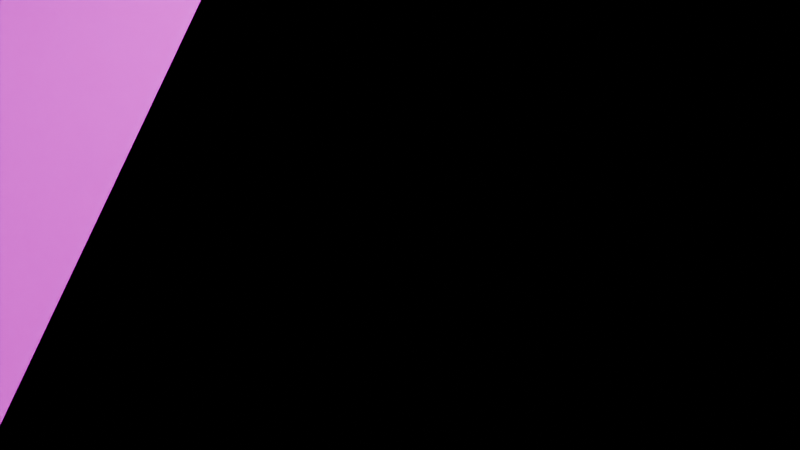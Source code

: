 # Source: Robot_house.blend  (saved by Blender 4.5.91; exported with 4.5.12 LTS)
import bpy
from mathutils import Matrix  # noqa: F401  (used for matrix-valued properties, if any)

bpy.ops.wm.read_factory_settings(use_empty=True)
scene = bpy.context.scene
scene.name = 'Scene'

# ---- collections
col_house = bpy.data.collections.new('House'); scene.collection.children.link(col_house)
col_props = bpy.data.collections.new('Props'); scene.collection.children.link(col_props)

# ---- images (referenced by path relative to the original .blend; pixels are not part of the script)
import os
ASSET_DIR = os.environ.get("B2B_ASSET_DIR", "")  # directory of the original .blend (textures are referenced by path, not embedded)
HERE = os.path.dirname(os.path.abspath(__file__))  # packed textures are extracted next to this script under _unpacked/

def load_image(name, relpath, width, height, colorspace="sRGB"):
    """Load a texture the original file referenced (path relative to the .blend, or extracted next to this script)."""
    p = next((c for c in (os.path.join(HERE, relpath), os.path.join(ASSET_DIR, relpath)) if relpath and os.path.exists(c)), "")
    if p:
        img = bpy.data.images.load(p, check_existing=True)
        img.name = name
    else:  # same state as the original file: an image datablock whose file is absent (Cycles renders it pink)
        img = bpy.data.images.new(name, width, height)
        img.source = "FILE"
        img.filepath = "//" + (relpath or name)
    img.colorspace_settings.name = colorspace
    return img
img_villehaute1_basecolor_png = load_image('VilleHaute1_basecolor.png', 'textures/VilleHaute1_basecolor.png', 1024, 1024, 'sRGB')

# ---- materials (node trees are filled in below, after node groups)
mat_material = bpy.data.materials.new('Material')
mat_material.alpha_threshold = 0.0
mat_material.roughness = 0.5
mat_material.line_color = (0.0, 0.0, 0.0, 1.0)

# ---- material node trees
mat_material.use_nodes = True; mat_material.node_tree.nodes.clear()
_N = mat_material.node_tree.nodes; _L = mat_material.node_tree.links
n0 = _N.new('ShaderNodeOutputMaterial'); n0.name = 'Material Output'; n0.location = (200, 100)
n1 = _N.new('ShaderNodeBsdfPrincipled'); n1.name = 'Principled BSDF'; n1.location = (-200, 100)
n1.inputs[3].default_value = 1.45
n2 = _N.new('ShaderNodeTexImage'); n2.name = 'Image Texture'; n2.location = (-716, 167)
n2.image = img_villehaute1_basecolor_png
_L.new(n1.outputs[0], n0.inputs[0])
_L.new(n2.outputs[0], n1.inputs[0])
n0.is_active_output = True

# ---- world
world_world = bpy.data.worlds.new('World'); scene.world = world_world
world_world.use_nodes = True; world_world.node_tree.nodes.clear()
_N = world_world.node_tree.nodes; _L = world_world.node_tree.links
n0 = _N.new('ShaderNodeOutputWorld'); n0.name = 'World Output'; n0.location = (200, 100)
n1 = _N.new('ShaderNodeBackground'); n1.name = 'Background'; n1.location = (-200, 100)
n1.inputs[0].default_value = (0.05088, 0.05088, 0.05088, 1.0)
_L.new(n1.outputs[0], n0.inputs[0])
n0.is_active_output = True
world_world.color = (0.05088, 0.05088, 0.05088)
world_world.sun_shadow_jitter_overblur = 0.0

# ---- cameras
cam_camera = bpy.data.cameras.new('Camera')
cam_camera.clip_end = 100.0
cam_camera.ortho_scale = 7.314

# ---- lights
light_light = bpy.data.lights.new('Light', 'POINT')
light_light.energy = 1000.0
light_light.shadow_soft_size = 0.1

# ---- meshes
me_cube = bpy.data.meshes.new('Cube')
me_cube.from_pydata([(7.275, 9.7, 1.5), (7.275, 9.7, -1.5), (7.275, -9.7, 1.5), (7.275, -9.7, -1.5), (-7.275, 9.7, 1.5), (-7.275, 9.7, -1.5), (-7.275, -9.7, 1.5), (-7.275, -9.7, -1.5), (-7.5, 10.0, -1.5), (-7.5, -10.0, -1.5), (7.5, 10.0, -1.5), (7.5, -10.0, 1.5), (-7.5, -10.0, 1.5), (7.5, 10.0, 1.5), (7.5, -10.0, -1.5), (-7.5, 10.0, 1.5)], [], [(14, 11, 12, 9), (9, 12, 15, 8), (10, 13, 11, 14), (8, 15, 13, 10), (5, 7, 9, 8), (1, 5, 8, 10), (2, 6, 12, 11), (0, 2, 11, 13), (7, 3, 14, 9), (6, 4, 15, 12), (4, 0, 13, 15), (3, 1, 10, 14), (6, 2, 3, 7), (2, 0, 1, 3), (0, 4, 5, 1), (4, 6, 7, 5)])
_uv = me_cube.uv_layers.new(name='UVMap')
_uv.uv.foreach_set('vector', [0.375, 0.75, 0.625, 0.75, 0.625, 1.0, 0.375, 1.0, 0.375, 0.0, 0.625, 0.0, 0.625, 0.25, 0.375, 0.25, 0.375, 0.5, 0.625, 0.5, 0.625, 0.75, 0.375, 0.75, 0.375, 0.25, 0.625, 0.25, 0.625, 0.5, 0.375, 0.5, 0.1287, 0.5038, 0.1287, 0.7462, 0.125, 0.75, 0.125, 0.5, 0.3713, 0.5038, 0.1287, 0.5038, 0.125, 0.5, 0.375, 0.5, 0.6287, 0.7462, 0.8713, 0.7463, 0.875, 0.75, 0.625, 0.75, 0.6288, 0.5038, 0.6287, 0.7462, 0.625, 0.75, 0.625, 0.5, 0.1287, 0.7462, 0.3713, 0.7463, 0.375, 0.75, 0.125, 0.75, 0.8713, 0.7463, 0.8713, 0.5038, 0.875, 0.5, 0.875, 0.75, 0.8713, 0.5038, 0.6288, 0.5038, 0.625, 0.5, 0.875, 0.5, 0.3713, 0.7463, 0.3713, 0.5038, 0.375, 0.5, 0.375, 0.75, 0.8713, 0.7463, 0.6287, 0.7462, 0.3713, 0.7463, 0.1287, 0.7462, 0.6287, 0.7462, 0.6288, 0.5038, 0.3713, 0.5038, 0.3713, 0.7463, 0.6288, 0.5038, 0.8713, 0.5038, 0.1287, 0.5038, 0.3713, 0.5038, 0.8713, 0.5038, 0.8713, 0.7463, 0.1287, 0.7462, 0.1287, 0.5038])
me_cube.materials.append(mat_material)
me_cube.use_mirror_vertex_groups = False
me_cube.update()
me_cube_001 = bpy.data.meshes.new('Cube.001')
me_cube_001.from_pydata([(-2.351, -1.0, -1.0), (-2.351, -1.0, 1.0), (-2.351, 1.0, -1.0), (-2.351, 1.0, 1.0), (1.0, -1.0, -1.0), (1.0, -1.0, 1.0), (1.0, 1.0, -1.0), (1.0, 1.0, 1.0)], [], [(0, 1, 3, 2), (2, 3, 7, 6), (6, 7, 5, 4), (4, 5, 1, 0), (2, 6, 4, 0), (7, 3, 1, 5)])
_uv = me_cube_001.uv_layers.new(name='UVMap')
_uv.uv.foreach_set('vector', [0.375, 0.0, 0.625, 0.0, 0.625, 0.25, 0.375, 0.25, 0.375, 0.25, 0.625, 0.25, 0.625, 0.5, 0.375, 0.5, 0.375, 0.5, 0.625, 0.5, 0.625, 0.75, 0.375, 0.75, 0.375, 0.75, 0.625, 0.75, 0.625, 1.0, 0.375, 1.0, 0.125, 0.5, 0.375, 0.5, 0.375, 0.75, 0.125, 0.75, 0.625, 0.5, 0.875, 0.5, 0.875, 0.75, 0.625, 0.75])
me_cube_001.update()
me_cube_002 = bpy.data.meshes.new('Cube.002')
me_cube_002.from_pydata([(-2.351, -1.0, -1.0), (-2.351, -1.0, 1.0), (-2.351, 1.0, -1.0), (-2.351, 1.0, 1.0), (0.8501, -1.0, -1.0), (0.8501, -1.0, 1.0), (0.8501, 1.0, -1.0), (0.8501, 1.0, 1.0)], [], [(0, 1, 3, 2), (2, 3, 7, 6), (6, 7, 5, 4), (4, 5, 1, 0), (2, 6, 4, 0), (7, 3, 1, 5)])
_uv = me_cube_002.uv_layers.new(name='UVMap')
_uv.uv.foreach_set('vector', [0.375, 0.0, 0.625, 0.0, 0.625, 0.25, 0.375, 0.25, 0.375, 0.25, 0.625, 0.25, 0.625, 0.5, 0.375, 0.5, 0.375, 0.5, 0.625, 0.5, 0.625, 0.75, 0.375, 0.75, 0.375, 0.75, 0.625, 0.75, 0.625, 1.0, 0.375, 1.0, 0.125, 0.5, 0.375, 0.5, 0.375, 0.75, 0.125, 0.75, 0.625, 0.5, 0.875, 0.5, 0.875, 0.75, 0.625, 0.75])
me_cube_002.update()
me_cube_003 = bpy.data.meshes.new('Cube.003')
me_cube_003.from_pydata([(-2.351, -1.0, -1.0), (-2.351, -1.0, 1.0), (-2.351, 1.0, -1.0), (-2.351, 1.0, 1.0), (0.6987, -1.0, -1.0), (0.6987, -1.0, 1.0), (0.6987, 1.0, -1.0), (0.6987, 1.0, 1.0)], [], [(0, 1, 3, 2), (2, 3, 7, 6), (6, 7, 5, 4), (4, 5, 1, 0), (2, 6, 4, 0), (7, 3, 1, 5)])
_uv = me_cube_003.uv_layers.new(name='UVMap')
_uv.uv.foreach_set('vector', [0.375, 0.0, 0.625, 0.0, 0.625, 0.25, 0.375, 0.25, 0.375, 0.25, 0.625, 0.25, 0.625, 0.5, 0.375, 0.5, 0.375, 0.5, 0.625, 0.5, 0.625, 0.75, 0.375, 0.75, 0.375, 0.75, 0.625, 0.75, 0.625, 1.0, 0.375, 1.0, 0.125, 0.5, 0.375, 0.5, 0.375, 0.75, 0.125, 0.75, 0.625, 0.5, 0.875, 0.5, 0.875, 0.75, 0.625, 0.75])
me_cube_003.update()
me_cube_004 = bpy.data.meshes.new('Cube.004')
me_cube_004.from_pydata([(-2.351, -1.0, -1.0), (-2.351, -1.0, 1.0), (-2.351, 1.0, -1.0), (-2.351, 1.0, 1.0), (0.5487, -1.0, -1.0), (0.5487, -1.0, 1.0), (0.5487, 1.0, -1.0), (0.5487, 1.0, 1.0)], [], [(0, 1, 3, 2), (2, 3, 7, 6), (6, 7, 5, 4), (4, 5, 1, 0), (2, 6, 4, 0), (7, 3, 1, 5)])
_uv = me_cube_004.uv_layers.new(name='UVMap')
_uv.uv.foreach_set('vector', [0.375, 0.0, 0.625, 0.0, 0.625, 0.25, 0.375, 0.25, 0.375, 0.25, 0.625, 0.25, 0.625, 0.5, 0.375, 0.5, 0.375, 0.5, 0.625, 0.5, 0.625, 0.75, 0.375, 0.75, 0.375, 0.75, 0.625, 0.75, 0.625, 1.0, 0.375, 1.0, 0.125, 0.5, 0.375, 0.5, 0.375, 0.75, 0.125, 0.75, 0.625, 0.5, 0.875, 0.5, 0.875, 0.75, 0.625, 0.75])
me_cube_004.update()
me_cube_005 = bpy.data.meshes.new('Cube.005')
me_cube_005.from_pydata([(-2.351, -1.0, -1.0), (-2.351, -1.0, 1.0), (-2.351, 1.0, -1.0), (-2.351, 1.0, 1.0), (0.3987, -1.0, -1.0), (0.3987, -1.0, 1.0), (0.3987, 1.0, -1.0), (0.3987, 1.0, 1.0)], [], [(0, 1, 3, 2), (2, 3, 7, 6), (6, 7, 5, 4), (4, 5, 1, 0), (2, 6, 4, 0), (7, 3, 1, 5)])
_uv = me_cube_005.uv_layers.new(name='UVMap')
_uv.uv.foreach_set('vector', [0.375, 0.0, 0.625, 0.0, 0.625, 0.25, 0.375, 0.25, 0.375, 0.25, 0.625, 0.25, 0.625, 0.5, 0.375, 0.5, 0.375, 0.5, 0.625, 0.5, 0.625, 0.75, 0.375, 0.75, 0.375, 0.75, 0.625, 0.75, 0.625, 1.0, 0.375, 1.0, 0.125, 0.5, 0.375, 0.5, 0.375, 0.75, 0.125, 0.75, 0.625, 0.5, 0.875, 0.5, 0.875, 0.75, 0.625, 0.75])
me_cube_005.update()
me_cube_006 = bpy.data.meshes.new('Cube.006')
me_cube_006.from_pydata([(-2.351, -1.0, -1.0), (-2.351, -1.0, 1.0), (-2.351, 1.0, -1.0), (-2.351, 1.0, 1.0), (0.2487, -1.0, -1.0), (0.2487, -1.0, 1.0), (0.2487, 1.0, -1.0), (0.2487, 1.0, 1.0)], [], [(0, 1, 3, 2), (2, 3, 7, 6), (6, 7, 5, 4), (4, 5, 1, 0), (2, 6, 4, 0), (7, 3, 1, 5)])
_uv = me_cube_006.uv_layers.new(name='UVMap')
_uv.uv.foreach_set('vector', [0.375, 0.0, 0.625, 0.0, 0.625, 0.25, 0.375, 0.25, 0.375, 0.25, 0.625, 0.25, 0.625, 0.5, 0.375, 0.5, 0.375, 0.5, 0.625, 0.5, 0.625, 0.75, 0.375, 0.75, 0.375, 0.75, 0.625, 0.75, 0.625, 1.0, 0.375, 1.0, 0.125, 0.5, 0.375, 0.5, 0.375, 0.75, 0.125, 0.75, 0.625, 0.5, 0.875, 0.5, 0.875, 0.75, 0.625, 0.75])
me_cube_006.update()
me_cube_007 = bpy.data.meshes.new('Cube.007')
me_cube_007.from_pydata([(-2.351, -1.0, -1.0), (-2.351, -1.0, 1.0), (-2.351, 1.0, -1.0), (-2.351, 1.0, 1.0), (0.09868, -1.0, -1.0), (0.09868, -1.0, 1.0), (0.09868, 1.0, -1.0), (0.09868, 1.0, 1.0)], [], [(0, 1, 3, 2), (2, 3, 7, 6), (6, 7, 5, 4), (4, 5, 1, 0), (2, 6, 4, 0), (7, 3, 1, 5)])
_uv = me_cube_007.uv_layers.new(name='UVMap')
_uv.uv.foreach_set('vector', [0.375, 0.0, 0.625, 0.0, 0.625, 0.25, 0.375, 0.25, 0.375, 0.25, 0.625, 0.25, 0.625, 0.5, 0.375, 0.5, 0.375, 0.5, 0.625, 0.5, 0.625, 0.75, 0.375, 0.75, 0.375, 0.75, 0.625, 0.75, 0.625, 1.0, 0.375, 1.0, 0.125, 0.5, 0.375, 0.5, 0.375, 0.75, 0.125, 0.75, 0.625, 0.5, 0.875, 0.5, 0.875, 0.75, 0.625, 0.75])
me_cube_007.update()
me_cube_008 = bpy.data.meshes.new('Cube.008')
me_cube_008.from_pydata([(-2.351, -1.0, -1.0), (-2.351, -1.0, 1.0), (-2.351, 1.0, -1.0), (-2.351, 1.0, 1.0), (-0.05133, -1.0, -1.0), (-0.05133, -1.0, 1.0), (-0.05133, 1.0, -1.0), (-0.05133, 1.0, 1.0)], [], [(0, 1, 3, 2), (2, 3, 7, 6), (6, 7, 5, 4), (4, 5, 1, 0), (2, 6, 4, 0), (7, 3, 1, 5)])
_uv = me_cube_008.uv_layers.new(name='UVMap')
_uv.uv.foreach_set('vector', [0.375, 0.0, 0.625, 0.0, 0.625, 0.25, 0.375, 0.25, 0.375, 0.25, 0.625, 0.25, 0.625, 0.5, 0.375, 0.5, 0.375, 0.5, 0.625, 0.5, 0.625, 0.75, 0.375, 0.75, 0.375, 0.75, 0.625, 0.75, 0.625, 1.0, 0.375, 1.0, 0.125, 0.5, 0.375, 0.5, 0.375, 0.75, 0.125, 0.75, 0.625, 0.5, 0.875, 0.5, 0.875, 0.75, 0.625, 0.75])
me_cube_008.update()
me_cube_009 = bpy.data.meshes.new('Cube.009')
me_cube_009.from_pydata([(-2.351, -1.0, -1.0), (-2.351, -1.0, 1.0), (-2.351, 1.0, -1.0), (-2.351, 1.0, 1.0), (-0.2013, -1.0, -1.0), (-0.2013, -1.0, 1.0), (-0.2013, 1.0, -1.0), (-0.2013, 1.0, 1.0)], [], [(0, 1, 3, 2), (2, 3, 7, 6), (6, 7, 5, 4), (4, 5, 1, 0), (2, 6, 4, 0), (7, 3, 1, 5)])
_uv = me_cube_009.uv_layers.new(name='UVMap')
_uv.uv.foreach_set('vector', [0.375, 0.0, 0.625, 0.0, 0.625, 0.25, 0.375, 0.25, 0.375, 0.25, 0.625, 0.25, 0.625, 0.5, 0.375, 0.5, 0.375, 0.5, 0.625, 0.5, 0.625, 0.75, 0.375, 0.75, 0.375, 0.75, 0.625, 0.75, 0.625, 1.0, 0.375, 1.0, 0.125, 0.5, 0.375, 0.5, 0.375, 0.75, 0.125, 0.75, 0.625, 0.5, 0.875, 0.5, 0.875, 0.75, 0.625, 0.75])
me_cube_009.update()
me_cube_011 = bpy.data.meshes.new('Cube.011')
me_cube_011.from_pydata([(-1.0, -1.0, -1.0), (-1.0, -1.0, 1.0), (-1.0, 1.0, -1.0), (-1.0, 1.0, 1.0), (0.85, -1.0, -1.0), (0.85, -1.0, 1.0), (0.85, 1.0, -1.0), (0.85, 1.0, 1.0)], [], [(0, 1, 3, 2), (2, 3, 7, 6), (6, 7, 5, 4), (4, 5, 1, 0), (2, 6, 4, 0), (7, 3, 1, 5)])
_uv = me_cube_011.uv_layers.new(name='UVMap')
_uv.uv.foreach_set('vector', [0.375, 0.0, 0.625, 0.0, 0.625, 0.25, 0.375, 0.25, 0.375, 0.25, 0.625, 0.25, 0.625, 0.5, 0.375, 0.5, 0.375, 0.5, 0.625, 0.5, 0.625, 0.75, 0.375, 0.75, 0.375, 0.75, 0.625, 0.75, 0.625, 1.0, 0.375, 1.0, 0.125, 0.5, 0.375, 0.5, 0.375, 0.75, 0.125, 0.75, 0.625, 0.5, 0.875, 0.5, 0.875, 0.75, 0.625, 0.75])
me_cube_011.update()
me_cube_012 = bpy.data.meshes.new('Cube.012')
me_cube_012.from_pydata([(-1.0, -1.0, -1.0), (-1.0, -1.0, 1.0), (-1.0, 1.0, -1.0), (-1.0, 1.0, 1.0), (0.7, -1.0, -1.0), (0.7, -1.0, 1.0), (0.7, 1.0, -1.0), (0.7, 1.0, 1.0)], [], [(0, 1, 3, 2), (2, 3, 7, 6), (6, 7, 5, 4), (4, 5, 1, 0), (2, 6, 4, 0), (7, 3, 1, 5)])
_uv = me_cube_012.uv_layers.new(name='UVMap')
_uv.uv.foreach_set('vector', [0.375, 0.0, 0.625, 0.0, 0.625, 0.25, 0.375, 0.25, 0.375, 0.25, 0.625, 0.25, 0.625, 0.5, 0.375, 0.5, 0.375, 0.5, 0.625, 0.5, 0.625, 0.75, 0.375, 0.75, 0.375, 0.75, 0.625, 0.75, 0.625, 1.0, 0.375, 1.0, 0.125, 0.5, 0.375, 0.5, 0.375, 0.75, 0.125, 0.75, 0.625, 0.5, 0.875, 0.5, 0.875, 0.75, 0.625, 0.75])
me_cube_012.update()
me_cube_013 = bpy.data.meshes.new('Cube.013')
me_cube_013.from_pydata([(-1.0, -1.0, -1.0), (-1.0, -1.0, 1.0), (-1.0, 1.0, -1.0), (-1.0, 1.0, 1.0), (0.55, -1.0, -1.0), (0.55, -1.0, 1.0), (0.55, 1.0, -1.0), (0.55, 1.0, 1.0)], [], [(0, 1, 3, 2), (2, 3, 7, 6), (6, 7, 5, 4), (4, 5, 1, 0), (2, 6, 4, 0), (7, 3, 1, 5)])
_uv = me_cube_013.uv_layers.new(name='UVMap')
_uv.uv.foreach_set('vector', [0.375, 0.0, 0.625, 0.0, 0.625, 0.25, 0.375, 0.25, 0.375, 0.25, 0.625, 0.25, 0.625, 0.5, 0.375, 0.5, 0.375, 0.5, 0.625, 0.5, 0.625, 0.75, 0.375, 0.75, 0.375, 0.75, 0.625, 0.75, 0.625, 1.0, 0.375, 1.0, 0.125, 0.5, 0.375, 0.5, 0.375, 0.75, 0.125, 0.75, 0.625, 0.5, 0.875, 0.5, 0.875, 0.75, 0.625, 0.75])
me_cube_013.update()
me_cube_014 = bpy.data.meshes.new('Cube.014')
me_cube_014.from_pydata([(-1.0, -1.0, -1.0), (-1.0, -1.0, 1.0), (-1.0, 1.0, -1.0), (-1.0, 1.0, 1.0), (0.4, -1.0, -1.0), (0.4, -1.0, 1.0), (0.4, 1.0, -1.0), (0.4, 1.0, 1.0)], [], [(0, 1, 3, 2), (2, 3, 7, 6), (6, 7, 5, 4), (4, 5, 1, 0), (2, 6, 4, 0), (7, 3, 1, 5)])
_uv = me_cube_014.uv_layers.new(name='UVMap')
_uv.uv.foreach_set('vector', [0.375, 0.0, 0.625, 0.0, 0.625, 0.25, 0.375, 0.25, 0.375, 0.25, 0.625, 0.25, 0.625, 0.5, 0.375, 0.5, 0.375, 0.5, 0.625, 0.5, 0.625, 0.75, 0.375, 0.75, 0.375, 0.75, 0.625, 0.75, 0.625, 1.0, 0.375, 1.0, 0.125, 0.5, 0.375, 0.5, 0.375, 0.75, 0.125, 0.75, 0.625, 0.5, 0.875, 0.5, 0.875, 0.75, 0.625, 0.75])
me_cube_014.update()
me_cube_015 = bpy.data.meshes.new('Cube.015')
me_cube_015.from_pydata([(-1.0, -1.0, -1.0), (-1.0, -1.0, 1.0), (-1.0, 1.0, -1.0), (-1.0, 1.0, 1.0), (0.25, -1.0, -1.0), (0.25, -1.0, 1.0), (0.25, 1.0, -1.0), (0.25, 1.0, 1.0)], [], [(0, 1, 3, 2), (2, 3, 7, 6), (6, 7, 5, 4), (4, 5, 1, 0), (2, 6, 4, 0), (7, 3, 1, 5)])
_uv = me_cube_015.uv_layers.new(name='UVMap')
_uv.uv.foreach_set('vector', [0.375, 0.0, 0.625, 0.0, 0.625, 0.25, 0.375, 0.25, 0.375, 0.25, 0.625, 0.25, 0.625, 0.5, 0.375, 0.5, 0.375, 0.5, 0.625, 0.5, 0.625, 0.75, 0.375, 0.75, 0.375, 0.75, 0.625, 0.75, 0.625, 1.0, 0.375, 1.0, 0.125, 0.5, 0.375, 0.5, 0.375, 0.75, 0.125, 0.75, 0.625, 0.5, 0.875, 0.5, 0.875, 0.75, 0.625, 0.75])
me_cube_015.update()
me_cube_018 = bpy.data.meshes.new('Cube.018')
me_cube_018.from_pydata([(-1.0, -1.0, -1.0), (-1.0, -1.0, 1.0), (-1.0, 1.0, -1.0), (-1.0, 1.0, 1.0), (1.0, -1.0, -1.0), (1.0, -1.0, 1.0), (1.0, 1.0, -1.0), (1.0, 1.0, 1.0)], [], [(0, 1, 3, 2), (2, 3, 7, 6), (6, 7, 5, 4), (4, 5, 1, 0), (2, 6, 4, 0), (7, 3, 1, 5)])
_uv = me_cube_018.uv_layers.new(name='UVMap')
_uv.uv.foreach_set('vector', [0.375, 0.0, 0.625, 0.0, 0.625, 0.25, 0.375, 0.25, 0.375, 0.25, 0.625, 0.25, 0.625, 0.5, 0.375, 0.5, 0.375, 0.5, 0.625, 0.5, 0.625, 0.75, 0.375, 0.75, 0.375, 0.75, 0.625, 0.75, 0.625, 1.0, 0.375, 1.0, 0.125, 0.5, 0.375, 0.5, 0.375, 0.75, 0.125, 0.75, 0.625, 0.5, 0.875, 0.5, 0.875, 0.75, 0.625, 0.75])
me_cube_018.update()
me_cube_020 = bpy.data.meshes.new('Cube.020')
me_cube_020.from_pydata([(-1.0, -1.0, -1.0), (-1.0, -1.0, 1.0), (-1.0, 1.0, -1.0), (-1.0, 1.0, 1.0), (2.001, -1.0, -1.0), (2.001, -1.0, 1.0), (2.001, 1.0, -1.0), (2.001, 1.0, 1.0)], [], [(0, 1, 3, 2), (2, 3, 7, 6), (6, 7, 5, 4), (4, 5, 1, 0), (2, 6, 4, 0), (7, 3, 1, 5)])
_uv = me_cube_020.uv_layers.new(name='UVMap')
_uv.uv.foreach_set('vector', [0.375, 0.0, 0.625, 0.0, 0.625, 0.25, 0.375, 0.25, 0.375, 0.25, 0.625, 0.25, 0.625, 0.5, 0.375, 0.5, 0.375, 0.5, 0.625, 0.5, 0.625, 0.75, 0.375, 0.75, 0.375, 0.75, 0.625, 0.75, 0.625, 1.0, 0.375, 1.0, 0.125, 0.5, 0.375, 0.5, 0.375, 0.75, 0.125, 0.75, 0.625, 0.5, 0.875, 0.5, 0.875, 0.75, 0.625, 0.75])
me_cube_020.materials.append(mat_material)
me_cube_020.update()
me_cube_021 = bpy.data.meshes.new('Cube.021')
me_cube_021.from_pydata([(-1.0, -1.0, -1.0), (-1.0, -1.0, 1.0), (-1.0, 1.0, -1.0), (-1.0, 1.0, 1.0), (2.001, -1.0, -1.0), (2.001, -1.0, 1.0), (2.001, 1.0, -1.0), (2.001, 1.0, 1.0)], [], [(0, 1, 3, 2), (2, 3, 7, 6), (6, 7, 5, 4), (4, 5, 1, 0), (2, 6, 4, 0), (7, 3, 1, 5)])
_uv = me_cube_021.uv_layers.new(name='UVMap')
_uv.uv.foreach_set('vector', [0.375, 0.0, 0.625, 0.0, 0.625, 0.25, 0.375, 0.25, 0.375, 0.25, 0.625, 0.25, 0.625, 0.5, 0.375, 0.5, 0.375, 0.5, 0.625, 0.5, 0.625, 0.75, 0.375, 0.75, 0.375, 0.75, 0.625, 0.75, 0.625, 1.0, 0.375, 1.0, 0.125, 0.5, 0.375, 0.5, 0.375, 0.75, 0.125, 0.75, 0.625, 0.5, 0.875, 0.5, 0.875, 0.75, 0.625, 0.75])
me_cube_021.materials.append(mat_material)
me_cube_021.update()
me_cube_024 = bpy.data.meshes.new('Cube.024')
me_cube_024.from_pydata([(1.404, -1.0, -1.0), (1.404, -1.0, 1.0), (1.404, 1.0, -1.0), (1.404, 1.0, 1.0), (2.001, -1.0, -1.0), (2.001, -1.0, 1.0), (2.001, 1.0, -1.0), (2.001, 1.0, 1.0)], [], [(0, 1, 3, 2), (2, 3, 7, 6), (6, 7, 5, 4), (4, 5, 1, 0), (2, 6, 4, 0), (7, 3, 1, 5)])
_uv = me_cube_024.uv_layers.new(name='UVMap')
_uv.uv.foreach_set('vector', [0.375, 0.0, 0.625, 0.0, 0.625, 0.25, 0.375, 0.25, 0.375, 0.25, 0.625, 0.25, 0.625, 0.5, 0.375, 0.5, 0.375, 0.5, 0.625, 0.5, 0.625, 0.75, 0.375, 0.75, 0.375, 0.75, 0.625, 0.75, 0.625, 1.0, 0.375, 1.0, 0.125, 0.5, 0.375, 0.5, 0.375, 0.75, 0.125, 0.75, 0.625, 0.5, 0.875, 0.5, 0.875, 0.75, 0.625, 0.75])
me_cube_024.materials.append(mat_material)
me_cube_024.update()
me_cube_037 = bpy.data.meshes.new('Cube.037')
me_cube_037.from_pydata([(7.275, 9.7, -1.5), (7.275, -9.7, -1.5), (-7.275, 9.7, -1.5), (-7.275, -9.7, -1.5)], [], [(0, 2, 3, 1)])
_uv = me_cube_037.uv_layers.new(name='UVMap')
_uv.uv.foreach_set('vector', [0.0, 0.0, 0.0, 0.0, 0.0, 0.0, 0.0, 0.0])
me_cube_037.materials.append(mat_material)
me_cube_037.use_mirror_vertex_groups = False
me_cube_037.update()
me_cube_038 = bpy.data.meshes.new('Cube.038')
me_cube_038.from_pydata([(7.275, 8.2, -1.5), (7.275, -9.7, -1.5), (-7.275, 8.2, -1.5), (-7.275, -9.7, -1.5)], [], [(0, 2, 3, 1)])
_uv = me_cube_038.uv_layers.new(name='UVMap')
_uv.uv.foreach_set('vector', [0.0, 0.0, 0.0, 0.0, 0.0, 0.0, 0.0, 0.0])
me_cube_038.materials.append(mat_material)
me_cube_038.use_mirror_vertex_groups = False
me_cube_038.update()
me_cube_039 = bpy.data.meshes.new('Cube.039')
me_cube_039.from_pydata([(-0.05, -16.8, -1.0), (-0.05, -16.8, 1.0), (-0.05, 1.0, -1.0), (-0.05, 1.0, 1.0), (0.05, -16.8, -1.0), (0.05, -16.8, 1.0), (0.05, 1.0, -1.0), (0.05, 1.0, 1.0)], [], [(0, 1, 3, 2), (2, 3, 7, 6), (6, 7, 5, 4), (4, 5, 1, 0), (2, 6, 4, 0), (7, 3, 1, 5)])
_uv = me_cube_039.uv_layers.new(name='UVMap')
_uv.uv.foreach_set('vector', [0.375, 0.0, 0.625, 0.0, 0.625, 0.25, 0.375, 0.25, 0.375, 0.25, 0.625, 0.25, 0.625, 0.5, 0.375, 0.5, 0.375, 0.5, 0.625, 0.5, 0.625, 0.75, 0.375, 0.75, 0.375, 0.75, 0.625, 0.75, 0.625, 1.0, 0.375, 1.0, 0.125, 0.5, 0.375, 0.5, 0.375, 0.75, 0.125, 0.75, 0.625, 0.5, 0.875, 0.5, 0.875, 0.75, 0.625, 0.75])
me_cube_039.materials.append(mat_material)
me_cube_039.update()
me_cube_040 = bpy.data.meshes.new('Cube.040')
me_cube_040.from_pydata([(-0.05, -11.05, -1.5), (-0.05, -11.05, 1.5), (-0.05, 1.0, -1.5), (-0.05, 1.0, 1.5), (0.05, -11.05, -1.5), (0.05, -11.05, 1.5), (0.05, 1.0, -1.5), (0.05, 1.0, 1.5)], [], [(0, 1, 3, 2), (2, 3, 7, 6), (6, 7, 5, 4), (4, 5, 1, 0), (2, 6, 4, 0), (7, 3, 1, 5)])
_uv = me_cube_040.uv_layers.new(name='UVMap')
_uv.uv.foreach_set('vector', [0.375, 0.0, 0.625, 0.0, 0.625, 0.25, 0.375, 0.25, 0.375, 0.25, 0.625, 0.25, 0.625, 0.5, 0.375, 0.5, 0.375, 0.5, 0.625, 0.5, 0.625, 0.75, 0.375, 0.75, 0.375, 0.75, 0.625, 0.75, 0.625, 1.0, 0.375, 1.0, 0.125, 0.5, 0.375, 0.5, 0.375, 0.75, 0.125, 0.75, 0.625, 0.5, 0.875, 0.5, 0.875, 0.75, 0.625, 0.75])
me_cube_040.materials.append(mat_material)
me_cube_040.update()
me_cube_041 = bpy.data.meshes.new('Cube.041')
me_cube_041.from_pydata([(-1.0, -1.0, -1.0), (-1.0, -1.0, 1.0), (-1.0, 1.0, -1.0), (-1.0, 1.0, 1.0), (1.0, -1.0, -1.0), (1.0, -1.0, 1.0), (1.0, 1.0, -1.0), (1.0, 1.0, 1.0)], [], [(0, 1, 3, 2), (2, 3, 7, 6), (6, 7, 5, 4), (4, 5, 1, 0), (2, 6, 4, 0), (7, 3, 1, 5)])
_uv = me_cube_041.uv_layers.new(name='UVMap')
_uv.uv.foreach_set('vector', [0.375, 0.0, 0.625, 0.0, 0.625, 0.25, 0.375, 0.25, 0.375, 0.25, 0.625, 0.25, 0.625, 0.5, 0.375, 0.5, 0.375, 0.5, 0.625, 0.5, 0.625, 0.75, 0.375, 0.75, 0.375, 0.75, 0.625, 0.75, 0.625, 1.0, 0.375, 1.0, 0.125, 0.5, 0.375, 0.5, 0.375, 0.75, 0.125, 0.75, 0.625, 0.5, 0.875, 0.5, 0.875, 0.75, 0.625, 0.75])
me_cube_041.update()
me_cube_043 = bpy.data.meshes.new('Cube.043')
me_cube_043.from_pydata([(-1.0, -1.0, -1.0), (-1.0, -1.0, 1.0), (-1.0, 1.0, -1.0), (-1.0, 1.0, 1.0), (0.2877, -1.0, -1.0), (0.2877, -1.0, 1.0), (0.2877, 1.0, -1.0), (0.2877, 1.0, 1.0)], [], [(0, 1, 3, 2), (2, 3, 7, 6), (6, 7, 5, 4), (4, 5, 1, 0), (2, 6, 4, 0), (7, 3, 1, 5)])
_uv = me_cube_043.uv_layers.new(name='UVMap')
_uv.uv.foreach_set('vector', [0.375, 0.0, 0.625, 0.0, 0.625, 0.25, 0.375, 0.25, 0.375, 0.25, 0.625, 0.25, 0.625, 0.5, 0.375, 0.5, 0.375, 0.5, 0.625, 0.5, 0.625, 0.75, 0.375, 0.75, 0.375, 0.75, 0.625, 0.75, 0.625, 1.0, 0.375, 1.0, 0.125, 0.5, 0.375, 0.5, 0.375, 0.75, 0.125, 0.75, 0.625, 0.5, 0.875, 0.5, 0.875, 0.75, 0.625, 0.75])
me_cube_043.materials.append(mat_material)
me_cube_043.update()
me_cube_044 = bpy.data.meshes.new('Cube.044')
me_cube_044.from_pydata([(-1.0, -1.0, -1.0), (-1.0, -1.0, 1.0), (-1.0, 1.0, -1.0), (-1.0, 1.0, 1.0), (1.0, -1.0, -1.0), (1.0, -1.0, 1.0), (1.0, 1.0, -1.0), (1.0, 1.0, 1.0)], [], [(0, 1, 3, 2), (2, 3, 7, 6), (6, 7, 5, 4), (4, 5, 1, 0), (2, 6, 4, 0), (7, 3, 1, 5)])
_uv = me_cube_044.uv_layers.new(name='UVMap')
_uv.uv.foreach_set('vector', [0.375, 0.0, 0.625, 0.0, 0.625, 0.25, 0.375, 0.25, 0.375, 0.25, 0.625, 0.25, 0.625, 0.5, 0.375, 0.5, 0.375, 0.5, 0.625, 0.5, 0.625, 0.75, 0.375, 0.75, 0.375, 0.75, 0.625, 0.75, 0.625, 1.0, 0.375, 1.0, 0.125, 0.5, 0.375, 0.5, 0.375, 0.75, 0.125, 0.75, 0.625, 0.5, 0.875, 0.5, 0.875, 0.75, 0.625, 0.75])
me_cube_044.update()
me_cube_045 = bpy.data.meshes.new('Cube.045')
me_cube_045.from_pydata([(-1.0, -1.0, -1.0), (-1.0, -1.0, 1.0), (-1.0, 1.0, -1.0), (-1.0, 1.0, 1.0), (1.0, -1.0, -1.0), (1.0, -1.0, 1.0), (1.0, 1.0, -1.0), (1.0, 1.0, 1.0)], [], [(0, 1, 3, 2), (2, 3, 7, 6), (6, 7, 5, 4), (4, 5, 1, 0), (2, 6, 4, 0), (7, 3, 1, 5)])
_uv = me_cube_045.uv_layers.new(name='UVMap')
_uv.uv.foreach_set('vector', [0.375, 0.0, 0.625, 0.0, 0.625, 0.25, 0.375, 0.25, 0.375, 0.25, 0.625, 0.25, 0.625, 0.5, 0.375, 0.5, 0.375, 0.5, 0.625, 0.5, 0.625, 0.75, 0.375, 0.75, 0.375, 0.75, 0.625, 0.75, 0.625, 1.0, 0.375, 1.0, 0.125, 0.5, 0.375, 0.5, 0.375, 0.75, 0.125, 0.75, 0.625, 0.5, 0.875, 0.5, 0.875, 0.75, 0.625, 0.75])
me_cube_045.update()
me_cube_046 = bpy.data.meshes.new('Cube.046')
me_cube_046.from_pydata([(-1.0, -1.0, -1.0), (-1.0, -1.0, 1.0), (-1.0, 1.0, -1.0), (-1.0, 1.0, 1.0), (1.0, -1.0, -1.0), (1.0, -1.0, 1.0), (1.0, 1.0, -1.0), (1.0, 1.0, 1.0)], [], [(0, 1, 3, 2), (2, 3, 7, 6), (6, 7, 5, 4), (4, 5, 1, 0), (2, 6, 4, 0), (7, 3, 1, 5)])
_uv = me_cube_046.uv_layers.new(name='UVMap')
_uv.uv.foreach_set('vector', [0.375, 0.0, 0.625, 0.0, 0.625, 0.25, 0.375, 0.25, 0.375, 0.25, 0.625, 0.25, 0.625, 0.5, 0.375, 0.5, 0.375, 0.5, 0.625, 0.5, 0.625, 0.75, 0.375, 0.75, 0.375, 0.75, 0.625, 0.75, 0.625, 1.0, 0.375, 1.0, 0.125, 0.5, 0.375, 0.5, 0.375, 0.75, 0.125, 0.75, 0.625, 0.5, 0.875, 0.5, 0.875, 0.75, 0.625, 0.75])
me_cube_046.update()
me_cube_047 = bpy.data.meshes.new('Cube.047')
me_cube_047.from_pydata([(-1.0, -1.0, -1.0), (-1.0, -1.0, 1.0), (-1.0, 1.0, -1.0), (-1.0, 1.0, 1.0), (1.0, -1.0, -1.0), (1.0, -1.0, 1.0), (1.0, 1.0, -1.0), (1.0, 1.0, 1.0)], [], [(0, 1, 3, 2), (2, 3, 7, 6), (6, 7, 5, 4), (4, 5, 1, 0), (2, 6, 4, 0), (7, 3, 1, 5)])
_uv = me_cube_047.uv_layers.new(name='UVMap')
_uv.uv.foreach_set('vector', [0.375, 0.0, 0.625, 0.0, 0.625, 0.25, 0.375, 0.25, 0.375, 0.25, 0.625, 0.25, 0.625, 0.5, 0.375, 0.5, 0.375, 0.5, 0.625, 0.5, 0.625, 0.75, 0.375, 0.75, 0.375, 0.75, 0.625, 0.75, 0.625, 1.0, 0.375, 1.0, 0.125, 0.5, 0.375, 0.5, 0.375, 0.75, 0.125, 0.75, 0.625, 0.5, 0.875, 0.5, 0.875, 0.75, 0.625, 0.75])
me_cube_047.update()
me_cube_027 = bpy.data.meshes.new('Cube.027')
me_cube_027.from_pydata([(-1.0, -1.0, -1.0), (-1.0, -1.0, 1.0), (-1.0, 1.0, -1.0), (-1.0, 1.0, 1.0), (1.0, -1.0, -1.0), (1.0, -1.0, 1.0), (1.0, 1.0, -1.0), (1.0, 1.0, 1.0)], [], [(0, 1, 3, 2), (2, 3, 7, 6), (6, 7, 5, 4), (4, 5, 1, 0), (2, 6, 4, 0), (7, 3, 1, 5)])
_uv = me_cube_027.uv_layers.new(name='UVMap')
_uv.uv.foreach_set('vector', [0.375, 0.0, 0.625, 0.0, 0.625, 0.25, 0.375, 0.25, 0.375, 0.25, 0.625, 0.25, 0.625, 0.5, 0.375, 0.5, 0.375, 0.5, 0.625, 0.5, 0.625, 0.75, 0.375, 0.75, 0.375, 0.75, 0.625, 0.75, 0.625, 1.0, 0.375, 1.0, 0.125, 0.5, 0.375, 0.5, 0.375, 0.75, 0.125, 0.75, 0.625, 0.5, 0.875, 0.5, 0.875, 0.75, 0.625, 0.75])
me_cube_027.update()
me_cube_028 = bpy.data.meshes.new('Cube.028')
me_cube_028.from_pydata([(-1.0, -1.0, -1.0), (-1.0, -1.0, 1.0), (-1.0, 1.0, -1.0), (-1.0, 1.0, 1.0), (1.0, -1.0, -1.0), (1.0, -1.0, 1.0), (1.0, 1.0, -1.0), (1.0, 1.0, 1.0)], [], [(0, 1, 3, 2), (2, 3, 7, 6), (6, 7, 5, 4), (4, 5, 1, 0), (2, 6, 4, 0), (7, 3, 1, 5)])
_uv = me_cube_028.uv_layers.new(name='UVMap')
_uv.uv.foreach_set('vector', [0.375, 0.0, 0.625, 0.0, 0.625, 0.25, 0.375, 0.25, 0.375, 0.25, 0.625, 0.25, 0.625, 0.5, 0.375, 0.5, 0.375, 0.5, 0.625, 0.5, 0.625, 0.75, 0.375, 0.75, 0.375, 0.75, 0.625, 0.75, 0.625, 1.0, 0.375, 1.0, 0.125, 0.5, 0.375, 0.5, 0.375, 0.75, 0.125, 0.75, 0.625, 0.5, 0.875, 0.5, 0.875, 0.75, 0.625, 0.75])
me_cube_028.update()
me_cube_029 = bpy.data.meshes.new('Cube.029')
me_cube_029.from_pydata([(-1.0, -1.0, -1.0), (-1.0, -1.0, 1.0), (-1.0, 1.0, -1.0), (-1.0, 1.0, 1.0), (1.0, -1.0, -1.0), (1.0, -1.0, 1.0), (1.0, 1.0, -1.0), (1.0, 1.0, 1.0)], [], [(0, 1, 3, 2), (2, 3, 7, 6), (6, 7, 5, 4), (4, 5, 1, 0), (2, 6, 4, 0), (7, 3, 1, 5)])
_uv = me_cube_029.uv_layers.new(name='UVMap')
_uv.uv.foreach_set('vector', [0.375, 0.0, 0.625, 0.0, 0.625, 0.25, 0.375, 0.25, 0.375, 0.25, 0.625, 0.25, 0.625, 0.5, 0.375, 0.5, 0.375, 0.5, 0.625, 0.5, 0.625, 0.75, 0.375, 0.75, 0.375, 0.75, 0.625, 0.75, 0.625, 1.0, 0.375, 1.0, 0.125, 0.5, 0.375, 0.5, 0.375, 0.75, 0.125, 0.75, 0.625, 0.5, 0.875, 0.5, 0.875, 0.75, 0.625, 0.75])
me_cube_029.update()
me_cube_030 = bpy.data.meshes.new('Cube.030')
me_cube_030.from_pydata([(-1.0, -1.0, -1.0), (-1.0, -1.0, 1.0), (-1.0, 1.0, -1.0), (-1.0, 1.0, 1.0), (1.0, -1.0, -1.0), (1.0, -1.0, 1.0), (1.0, 1.0, -1.0), (1.0, 1.0, 1.0)], [], [(0, 1, 3, 2), (2, 3, 7, 6), (6, 7, 5, 4), (4, 5, 1, 0), (2, 6, 4, 0), (7, 3, 1, 5)])
_uv = me_cube_030.uv_layers.new(name='UVMap')
_uv.uv.foreach_set('vector', [0.375, 0.0, 0.625, 0.0, 0.625, 0.25, 0.375, 0.25, 0.375, 0.25, 0.625, 0.25, 0.625, 0.5, 0.375, 0.5, 0.375, 0.5, 0.625, 0.5, 0.625, 0.75, 0.375, 0.75, 0.375, 0.75, 0.625, 0.75, 0.625, 1.0, 0.375, 1.0, 0.125, 0.5, 0.375, 0.5, 0.375, 0.75, 0.125, 0.75, 0.625, 0.5, 0.875, 0.5, 0.875, 0.75, 0.625, 0.75])
me_cube_030.update()
me_cube_031 = bpy.data.meshes.new('Cube.031')
me_cube_031.from_pydata([(-1.0, -1.0, -1.0), (-1.0, -1.0, 1.0), (-1.0, 1.0, -1.0), (-1.0, 1.0, 1.0), (1.0, -1.0, -1.0), (1.0, -1.0, 1.0), (1.0, 1.0, -1.0), (1.0, 1.0, 1.0)], [], [(0, 1, 3, 2), (2, 3, 7, 6), (6, 7, 5, 4), (4, 5, 1, 0), (2, 6, 4, 0), (7, 3, 1, 5)])
_uv = me_cube_031.uv_layers.new(name='UVMap')
_uv.uv.foreach_set('vector', [0.375, 0.0, 0.625, 0.0, 0.625, 0.25, 0.375, 0.25, 0.375, 0.25, 0.625, 0.25, 0.625, 0.5, 0.375, 0.5, 0.375, 0.5, 0.625, 0.5, 0.625, 0.75, 0.375, 0.75, 0.375, 0.75, 0.625, 0.75, 0.625, 1.0, 0.375, 1.0, 0.125, 0.5, 0.375, 0.5, 0.375, 0.75, 0.125, 0.75, 0.625, 0.5, 0.875, 0.5, 0.875, 0.75, 0.625, 0.75])
me_cube_031.update()
me_cube_032 = bpy.data.meshes.new('Cube.032')
me_cube_032.from_pydata([(-1.0, -1.0, -1.0), (-1.0, -1.0, 1.0), (-1.0, 1.0, -1.0), (-1.0, 1.0, 1.0), (1.0, -1.0, -1.0), (1.0, -1.0, 1.0), (1.0, 1.0, -1.0), (1.0, 1.0, 1.0)], [], [(0, 1, 3, 2), (2, 3, 7, 6), (6, 7, 5, 4), (4, 5, 1, 0), (2, 6, 4, 0), (7, 3, 1, 5)])
_uv = me_cube_032.uv_layers.new(name='UVMap')
_uv.uv.foreach_set('vector', [0.375, 0.0, 0.625, 0.0, 0.625, 0.25, 0.375, 0.25, 0.375, 0.25, 0.625, 0.25, 0.625, 0.5, 0.375, 0.5, 0.375, 0.5, 0.625, 0.5, 0.625, 0.75, 0.375, 0.75, 0.375, 0.75, 0.625, 0.75, 0.625, 1.0, 0.375, 1.0, 0.125, 0.5, 0.375, 0.5, 0.375, 0.75, 0.125, 0.75, 0.625, 0.5, 0.875, 0.5, 0.875, 0.75, 0.625, 0.75])
me_cube_032.update()
me_cube_033 = bpy.data.meshes.new('Cube.033')
me_cube_033.from_pydata([(-1.0, -1.0, -1.0), (-1.0, -1.0, 1.0), (-1.0, 1.0, -1.0), (-1.0, 1.0, 1.0), (1.0, -1.0, -1.0), (1.0, -1.0, 1.0), (1.0, 1.0, -1.0), (1.0, 1.0, 1.0)], [], [(0, 1, 3, 2), (2, 3, 7, 6), (6, 7, 5, 4), (4, 5, 1, 0), (2, 6, 4, 0), (7, 3, 1, 5)])
_uv = me_cube_033.uv_layers.new(name='UVMap')
_uv.uv.foreach_set('vector', [0.375, 0.0, 0.625, 0.0, 0.625, 0.25, 0.375, 0.25, 0.375, 0.25, 0.625, 0.25, 0.625, 0.5, 0.375, 0.5, 0.375, 0.5, 0.625, 0.5, 0.625, 0.75, 0.375, 0.75, 0.375, 0.75, 0.625, 0.75, 0.625, 1.0, 0.375, 1.0, 0.125, 0.5, 0.375, 0.5, 0.375, 0.75, 0.125, 0.75, 0.625, 0.5, 0.875, 0.5, 0.875, 0.75, 0.625, 0.75])
me_cube_033.update()
me_cube_034 = bpy.data.meshes.new('Cube.034')
me_cube_034.from_pydata([(-1.0, -1.0, -1.0), (-1.0, -1.0, 1.0), (-1.0, 1.0, -1.0), (-1.0, 1.0, 1.0), (1.0, -1.0, -1.0), (1.0, -1.0, 1.0), (1.0, 1.0, -1.0), (1.0, 1.0, 1.0)], [], [(0, 1, 3, 2), (2, 3, 7, 6), (6, 7, 5, 4), (4, 5, 1, 0), (2, 6, 4, 0), (7, 3, 1, 5)])
_uv = me_cube_034.uv_layers.new(name='UVMap')
_uv.uv.foreach_set('vector', [0.375, 0.0, 0.625, 0.0, 0.625, 0.25, 0.375, 0.25, 0.375, 0.25, 0.625, 0.25, 0.625, 0.5, 0.375, 0.5, 0.375, 0.5, 0.625, 0.5, 0.625, 0.75, 0.375, 0.75, 0.375, 0.75, 0.625, 0.75, 0.625, 1.0, 0.375, 1.0, 0.125, 0.5, 0.375, 0.5, 0.375, 0.75, 0.125, 0.75, 0.625, 0.5, 0.875, 0.5, 0.875, 0.75, 0.625, 0.75])
me_cube_034.update()
me_cube_035 = bpy.data.meshes.new('Cube.035')
me_cube_035.from_pydata([(-1.0, -1.0, -1.0), (-1.0, -1.0, 1.0), (-1.0, 1.0, -1.0), (-1.0, 1.0, 1.0), (1.0, -1.0, -1.0), (1.0, -1.0, 1.0), (1.0, 1.0, -1.0), (1.0, 1.0, 1.0)], [], [(0, 1, 3, 2), (2, 3, 7, 6), (6, 7, 5, 4), (4, 5, 1, 0), (2, 6, 4, 0), (7, 3, 1, 5)])
_uv = me_cube_035.uv_layers.new(name='UVMap')
_uv.uv.foreach_set('vector', [0.375, 0.0, 0.625, 0.0, 0.625, 0.25, 0.375, 0.25, 0.375, 0.25, 0.625, 0.25, 0.625, 0.5, 0.375, 0.5, 0.375, 0.5, 0.625, 0.5, 0.625, 0.75, 0.375, 0.75, 0.375, 0.75, 0.625, 0.75, 0.625, 1.0, 0.375, 1.0, 0.125, 0.5, 0.375, 0.5, 0.375, 0.75, 0.125, 0.75, 0.625, 0.5, 0.875, 0.5, 0.875, 0.75, 0.625, 0.75])
me_cube_035.update()
me_cube_036 = bpy.data.meshes.new('Cube.036')
me_cube_036.from_pydata([(-1.0, -1.0, -1.0), (-1.0, -1.0, 1.0), (-1.0, 1.0, -1.0), (-1.0, 1.0, 1.0), (1.0, -1.0, -1.0), (1.0, -1.0, 1.0), (1.0, 1.0, -1.0), (1.0, 1.0, 1.0)], [], [(0, 1, 3, 2), (2, 3, 7, 6), (6, 7, 5, 4), (4, 5, 1, 0), (2, 6, 4, 0), (7, 3, 1, 5)])
_uv = me_cube_036.uv_layers.new(name='UVMap')
_uv.uv.foreach_set('vector', [0.375, 0.0, 0.625, 0.0, 0.625, 0.25, 0.375, 0.25, 0.375, 0.25, 0.625, 0.25, 0.625, 0.5, 0.375, 0.5, 0.375, 0.5, 0.625, 0.5, 0.625, 0.75, 0.375, 0.75, 0.375, 0.75, 0.625, 0.75, 0.625, 1.0, 0.375, 1.0, 0.125, 0.5, 0.375, 0.5, 0.375, 0.75, 0.125, 0.75, 0.625, 0.5, 0.875, 0.5, 0.875, 0.75, 0.625, 0.75])
me_cube_036.update()
me_cube_042 = bpy.data.meshes.new('Cube.042')
me_cube_042.from_pydata([(-1.0, -1.0, -1.0), (-0.9782, -0.9782, 1.0), (-1.0, 1.0, -1.0), (-0.9782, 0.9782, 1.0), (1.0, -1.0, -1.0), (0.9782, -0.9782, 1.0), (1.0, 1.0, -1.0), (0.9782, 0.9782, 1.0), (-1.0, -1.0, 1.0), (-1.0, 1.0, 1.0), (1.0, 1.0, 1.0), (1.0, -1.0, 1.0), (-0.9782, -0.9782, 1.0), (-0.9782, 0.9782, 1.0), (0.9782, 0.9782, 1.0), (0.9782, -0.9782, 1.0), (-0.9782, -0.9782, -0.4919), (-0.9782, 0.9782, -0.4919), (0.9782, 0.9782, -0.4919), (0.9782, -0.9782, -0.4919)], [], [(0, 8, 9, 2), (2, 9, 10, 6), (6, 10, 11, 4), (4, 11, 8, 0), (2, 6, 4, 0), (5, 7, 14, 15), (1, 3, 9, 8), (3, 7, 10, 9), (7, 5, 11, 10), (5, 1, 8, 11), (13, 12, 16, 17), (3, 1, 12, 13), (1, 5, 15, 12), (7, 3, 13, 14), (18, 17, 16, 19), (12, 15, 19, 16), (14, 13, 17, 18), (15, 14, 18, 19)])
_uv = me_cube_042.uv_layers.new(name='UVMap')
_uv.uv.foreach_set('vector', [0.375, 0.0, 0.625, 0.0, 0.625, 0.25, 0.375, 0.25, 0.375, 0.25, 0.625, 0.25, 0.625, 0.5, 0.375, 0.5, 0.375, 0.5, 0.625, 0.5, 0.625, 0.75, 0.375, 0.75, 0.375, 0.75, 0.625, 0.75, 0.625, 1.0, 0.375, 1.0, 0.125, 0.5, 0.375, 0.5, 0.375, 0.75, 0.125, 0.75, 0.6277, 0.7473, 0.6277, 0.5027, 0.6277, 0.5027, 0.6277, 0.7473, 0.8723, 0.7473, 0.8723, 0.5027, 0.875, 0.5, 0.875, 0.75, 0.8723, 0.5027, 0.6277, 0.5027, 0.625, 0.5, 0.875, 0.5, 0.6277, 0.5027, 0.6277, 0.7473, 0.625, 0.75, 0.625, 0.5, 0.6277, 0.7473, 0.8723, 0.7473, 0.875, 0.75, 0.625, 0.75, 0.8723, 0.5027, 0.8723, 0.7473, 0.8723, 0.7473, 0.8723, 0.5027, 0.8723, 0.5027, 0.8723, 0.7473, 0.8723, 0.7473, 0.8723, 0.5027, 0.8723, 0.7473, 0.6277, 0.7473, 0.6277, 0.7473, 0.8723, 0.7473, 0.6277, 0.5027, 0.8723, 0.5027, 0.8723, 0.5027, 0.6277, 0.5027, 0.6277, 0.5027, 0.8723, 0.5027, 0.8723, 0.7473, 0.6277, 0.7473, 0.8723, 0.7473, 0.6277, 0.7473, 0.6277, 0.7473, 0.8723, 0.7473, 0.6277, 0.5027, 0.8723, 0.5027, 0.8723, 0.5027, 0.6277, 0.5027, 0.6277, 0.7473, 0.6277, 0.5027, 0.6277, 0.5027, 0.6277, 0.7473])
me_cube_042.materials.append(mat_material)
me_cube_042.update()
me_cube_048 = bpy.data.meshes.new('Cube.048')
me_cube_048.from_pydata([(-1.0, -1.0, -1.0), (-1.0, -1.0, 1.0), (-1.0, 1.0, -1.0), (-1.0, 1.0, 1.0), (1.0, -1.0, -1.0), (1.0, -1.0, 1.0), (1.0, 1.0, -1.0), (1.0, 1.0, 1.0)], [], [(0, 1, 3, 2), (2, 3, 7, 6), (6, 7, 5, 4), (4, 5, 1, 0), (2, 6, 4, 0), (7, 3, 1, 5)])
_uv = me_cube_048.uv_layers.new(name='UVMap')
_uv.uv.foreach_set('vector', [0.375, 0.0, 0.625, 0.0, 0.625, 0.25, 0.375, 0.25, 0.375, 0.25, 0.625, 0.25, 0.625, 0.5, 0.375, 0.5, 0.375, 0.5, 0.625, 0.5, 0.625, 0.75, 0.375, 0.75, 0.375, 0.75, 0.625, 0.75, 0.625, 1.0, 0.375, 1.0, 0.125, 0.5, 0.375, 0.5, 0.375, 0.75, 0.125, 0.75, 0.625, 0.5, 0.875, 0.5, 0.875, 0.75, 0.625, 0.75])
me_cube_048.update()
me_cube_049 = bpy.data.meshes.new('Cube.049')
me_cube_049.from_pydata([(-1.0, -1.0, -1.0), (-1.0, -1.0, 1.0), (-1.0, 1.0, -1.0), (-1.0, 1.0, 1.0), (1.0, -1.0, -1.0), (1.0, -1.0, 1.0), (1.0, 1.0, -1.0), (1.0, 1.0, 1.0)], [], [(0, 1, 3, 2), (2, 3, 7, 6), (6, 7, 5, 4), (4, 5, 1, 0), (2, 6, 4, 0), (7, 3, 1, 5)])
_uv = me_cube_049.uv_layers.new(name='UVMap')
_uv.uv.foreach_set('vector', [0.375, 0.0, 0.625, 0.0, 0.625, 0.25, 0.375, 0.25, 0.375, 0.25, 0.625, 0.25, 0.625, 0.5, 0.375, 0.5, 0.375, 0.5, 0.625, 0.5, 0.625, 0.75, 0.375, 0.75, 0.375, 0.75, 0.625, 0.75, 0.625, 1.0, 0.375, 1.0, 0.125, 0.5, 0.375, 0.5, 0.375, 0.75, 0.125, 0.75, 0.625, 0.5, 0.875, 0.5, 0.875, 0.75, 0.625, 0.75])
me_cube_049.update()

# ---- objects
ob_cube = bpy.data.objects.new('Cube', me_cube)
ob_light = bpy.data.objects.new('Light', light_light)
ob_camera = bpy.data.objects.new('Camera', cam_camera)
ob_cube_001 = bpy.data.objects.new('Cube.001', me_cube_001)
ob_cube_002 = bpy.data.objects.new('Cube.002', me_cube_002)
ob_cube_003 = bpy.data.objects.new('Cube.003', me_cube_003)
ob_cube_004 = bpy.data.objects.new('Cube.004', me_cube_004)
ob_cube_005 = bpy.data.objects.new('Cube.005', me_cube_005)
ob_cube_006 = bpy.data.objects.new('Cube.006', me_cube_006)
ob_cube_007 = bpy.data.objects.new('Cube.007', me_cube_007)
ob_cube_008 = bpy.data.objects.new('Cube.008', me_cube_008)
ob_cube_009 = bpy.data.objects.new('Cube.009', me_cube_009)
ob_cube_011 = bpy.data.objects.new('Cube.011', me_cube_011)
ob_cube_012 = bpy.data.objects.new('Cube.012', me_cube_012)
ob_cube_013 = bpy.data.objects.new('Cube.013', me_cube_013)
ob_cube_014 = bpy.data.objects.new('Cube.014', me_cube_014)
ob_cube_015 = bpy.data.objects.new('Cube.015', me_cube_015)
ob_cube_017 = bpy.data.objects.new('Cube.017', me_cube_018)
ob_cube_010 = bpy.data.objects.new('Cube.010', me_cube_020)
ob_cube_016 = bpy.data.objects.new('Cube.016', me_cube_021)
ob_cube_019 = bpy.data.objects.new('Cube.019', me_cube_024)
ob_cube_029 = bpy.data.objects.new('Cube.029', me_cube_037)
ob_cube_030 = bpy.data.objects.new('Cube.030', me_cube_038)
ob_cube_031 = bpy.data.objects.new('Cube.031', me_cube_039)
ob_cube_032 = bpy.data.objects.new('Cube.032', me_cube_040)
ob_cube_033 = bpy.data.objects.new('Cube.033', me_cube_041)
ob_cube_035 = bpy.data.objects.new('Cube.035', me_cube_043)
ob_cube_036 = bpy.data.objects.new('Cube.036', me_cube_044)
ob_cube_037 = bpy.data.objects.new('Cube.037', me_cube_045)
ob_cube_038 = bpy.data.objects.new('Cube.038', me_cube_046)
ob_cube_039 = bpy.data.objects.new('Cube.039', me_cube_047)
ob_cube_018 = bpy.data.objects.new('Cube.018', me_cube_027)
ob_cube_020 = bpy.data.objects.new('Cube.020', me_cube_028)
ob_cube_021 = bpy.data.objects.new('Cube.021', me_cube_029)
ob_cube_022 = bpy.data.objects.new('Cube.022', me_cube_030)
ob_cube_023 = bpy.data.objects.new('Cube.023', me_cube_031)
ob_cube_024 = bpy.data.objects.new('Cube.024', me_cube_032)
ob_cube_025 = bpy.data.objects.new('Cube.025', me_cube_033)
ob_cube_026 = bpy.data.objects.new('Cube.026', me_cube_034)
ob_cube_027 = bpy.data.objects.new('Cube.027', me_cube_035)
ob_cube_028 = bpy.data.objects.new('Cube.028', me_cube_036)
ob_cube_034 = bpy.data.objects.new('Cube.034', me_cube_042)
ob_cube_040 = bpy.data.objects.new('Cube.040', me_cube_048)
ob_cube_041 = bpy.data.objects.new('Cube.041', me_cube_049)

# ---- transforms, parenting, visibility, modifiers, constraints
ob_cube.location = (0.0, 0.0, 3.0)
ob_cube.scale = (1.0, 1.0, 2.0)
ob_cube.lock_rotations_4d = False
ob_cube.empty_display_type = 'ARROWS'
ob_cube.lineart.crease_threshold = 0.0
_m = ob_cube.modifiers.new('Boolean', 'BOOLEAN')
_m.object = ob_cube_033
_m = ob_cube.modifiers.new('Boolean.001', 'BOOLEAN')
_m.object = ob_cube_036
_m = ob_cube.modifiers.new('Boolean.002', 'BOOLEAN')
_m.object = ob_cube_038
_m = ob_cube.modifiers.new('Boolean.003', 'BOOLEAN')
_m.object = ob_cube_039
_m = ob_cube.modifiers.new('Boolean.004', 'BOOLEAN')
_m.object = ob_cube_037
ob_light.location = (4.076, 1.005, 5.904)
ob_light.rotation_euler = (0.6503, 0.05522, 1.866)
ob_light.lock_rotations_4d = False
ob_light.empty_display_type = 'ARROWS'
ob_light.color = (0.0, 0.0, 0.0, 0.0)
ob_light.lineart.crease_threshold = 0.0
ob_camera.location = (7.359, -6.926, 4.958)
ob_camera.rotation_euler = (1.109, 0.0, 0.8149)
ob_camera.lock_rotations_4d = False
ob_camera.empty_display_type = 'ARROWS'
ob_camera.color = (0.0, 0.0, 0.0, 0.0)
ob_camera.display_type = 'WIRE'
ob_camera.lineart.crease_threshold = 0.0
ob_cube_001.location = (-2.573, 8.95, 0.1)
ob_cube_001.scale = (2.0, 0.75, 0.1)
ob_cube_002.location = (-2.573, 8.95, 0.3075)
ob_cube_002.scale = (2.0, 0.75, 0.1)
ob_cube_003.location = (-2.573, 8.95, 0.5075)
ob_cube_003.scale = (2.0, 0.75, 0.1)
ob_cube_004.location = (-2.573, 8.95, 0.7075)
ob_cube_004.scale = (2.0, 0.75, 0.1)
ob_cube_005.location = (-2.573, 8.95, 0.9075)
ob_cube_005.scale = (2.0, 0.75, 0.1)
ob_cube_006.location = (-2.573, 8.95, 1.107)
ob_cube_006.scale = (2.0, 0.75, 0.1)
ob_cube_007.location = (-2.573, 8.95, 1.307)
ob_cube_007.scale = (2.0, 0.75, 0.1)
ob_cube_008.location = (-2.573, 8.95, 1.507)
ob_cube_008.scale = (2.0, 0.75, 0.1)
ob_cube_009.location = (-2.573, 8.95, 1.707)
ob_cube_009.scale = (2.0, 0.75, 0.1)
ob_cube_011.location = (-5.275, 8.95, 2.107)
ob_cube_011.scale = (2.0, 0.75, 0.1)
ob_cube_012.location = (-5.275, 8.95, 2.307)
ob_cube_012.scale = (2.0, 0.75, 0.1)
ob_cube_013.location = (-5.275, 8.95, 2.507)
ob_cube_013.scale = (2.0, 0.75, 0.1)
ob_cube_014.location = (-5.275, 8.95, 2.707)
ob_cube_014.scale = (2.0, 0.75, 0.1)
ob_cube_015.location = (-5.275, 8.95, 2.907)
ob_cube_015.scale = (2.0, 0.75, 0.1)
ob_cube_017.location = (-5.275, 8.95, 1.907)
ob_cube_017.scale = (2.0, 0.75, 0.1)
ob_cube_010.location = (-3.923, 8.15, 1.507)
ob_cube_010.scale = (3.35, 0.05, 1.5)
ob_cube_016.location = (-3.923, 3.55, 1.507)
ob_cube_016.scale = (3.35, 0.05, 1.5)
ob_cube_019.location = (0.573, 3.55, 1.507)
ob_cube_019.scale = (3.35, 0.05, 1.5)
ob_cube_029.location = (0.0, 0.0, 3.0)
ob_cube_029.scale = (1.0, 1.0, 2.0)
ob_cube_029.lock_rotations_4d = False
ob_cube_029.empty_display_type = 'ARROWS'
ob_cube_029.lineart.crease_threshold = 0.0
ob_cube_030.location = (0.0, 0.0, 6.007)
ob_cube_030.scale = (1.0, 1.0, 2.0)
ob_cube_030.lock_rotations_4d = False
ob_cube_030.empty_display_type = 'ARROWS'
ob_cube_030.lineart.crease_threshold = 0.0
ob_cube_031.location = (-4.725, 7.1, 4.507)
ob_cube_031.scale = (1.0, 1.0, 1.5)
ob_cube_032.location = (-3.775, 8.15, 4.507)
ob_cube_032.rotation_euler = (0.0, -0.0, 1.571)
ob_cube_033.location = (7.365, -6.483, 1.25)
ob_cube_033.scale = (-0.1747, 0.75, 1.25)
ob_cube_035.location = (6.651, -6.815, 1.25)
ob_cube_035.rotation_euler = (0.0, -0.0, 1.047)
ob_cube_035.scale = (-0.1747, 0.75, 1.25)
ob_cube_036.location = (-7.283, 5.785, 1.594)
ob_cube_036.scale = (0.25, 0.5, 0.75)
ob_cube_037.location = (7.458, 4.459, 4.548)
ob_cube_037.scale = (0.25, 0.5, 0.75)
ob_cube_038.location = (7.387, -5.922, 4.548)
ob_cube_038.scale = (0.25, 0.5, 0.75)
ob_cube_039.location = (7.349, -0.9499, 4.548)
ob_cube_039.scale = (0.25, 0.5, 0.75)
ob_cube_018.location = (-4.675, 3.9, 0.5075)
ob_cube_018.scale = (0.9, 0.3, 0.5)
ob_cube_020.location = (-2.906, 3.95, 0.8825)
ob_cube_020.scale = (0.35, 0.35, 0.875)
ob_cube_021.location = (-0.8935, 3.8, 0.7575)
ob_cube_021.scale = (1.05, 0.2, 0.75)
ob_cube_022.location = (-3.813, 1.473, 0.45)
ob_cube_022.scale = (1.0, 0.5, 0.45)
ob_cube_023.location = (-3.837, 0.4385, 0.5)
ob_cube_023.scale = (0.25, 0.2, 0.5)
ob_cube_024.location = (-3.837, 2.415, 0.5)
ob_cube_024.scale = (0.25, 0.2, 0.5)
ob_cube_025.location = (-5.313, 1.501, 0.5)
ob_cube_025.rotation_euler = (0.0, -0.0, 1.571)
ob_cube_025.scale = (0.25, 0.2, 0.5)
ob_cube_026.location = (-2.325, 1.501, 0.5)
ob_cube_026.rotation_euler = (0.0, -0.0, 1.571)
ob_cube_026.scale = (0.25, 0.2, 0.5)
ob_cube_027.location = (-3.194, -7.478, 0.5)
ob_cube_027.scale = (0.45, 1.0, 0.5)
ob_cube_028.location = (-6.925, -7.482, 0.5)
ob_cube_028.scale = (0.35, 1.25, 0.5)
ob_cube_034.location = (-4.768e-07, -4.768e-07, 6.25)
ob_cube_034.scale = (7.659, 10.21, 0.2553)
ob_cube_040.location = (-1.777, 7.9, 0.7575)
ob_cube_040.scale = (2.5, 0.2, 0.75)
ob_cube_041.location = (7.025, 0.649, 0.75)
ob_cube_041.scale = (0.25, 2.0, 0.75)

# ---- collection membership
col_house.objects.link(ob_cube)
col_house.objects.link(ob_light)
col_house.objects.link(ob_camera)
col_house.objects.link(ob_cube_001)
col_house.objects.link(ob_cube_002)
col_house.objects.link(ob_cube_003)
col_house.objects.link(ob_cube_004)
col_house.objects.link(ob_cube_005)
col_house.objects.link(ob_cube_006)
col_house.objects.link(ob_cube_007)
col_house.objects.link(ob_cube_008)
col_house.objects.link(ob_cube_009)
col_house.objects.link(ob_cube_011)
col_house.objects.link(ob_cube_012)
col_house.objects.link(ob_cube_013)
col_house.objects.link(ob_cube_014)
col_house.objects.link(ob_cube_015)
col_house.objects.link(ob_cube_017)
col_house.objects.link(ob_cube_010)
col_house.objects.link(ob_cube_016)
col_house.objects.link(ob_cube_019)
col_house.objects.link(ob_cube_029)
col_house.objects.link(ob_cube_030)
col_house.objects.link(ob_cube_031)
col_house.objects.link(ob_cube_032)
col_house.objects.link(ob_cube_033)
col_house.objects.link(ob_cube_035)
col_house.objects.link(ob_cube_036)
col_house.objects.link(ob_cube_037)
col_house.objects.link(ob_cube_038)
col_house.objects.link(ob_cube_039)
col_props.objects.link(ob_cube_018)
col_props.objects.link(ob_cube_020)
col_props.objects.link(ob_cube_021)
col_props.objects.link(ob_cube_022)
col_props.objects.link(ob_cube_023)
col_props.objects.link(ob_cube_024)
col_props.objects.link(ob_cube_025)
col_props.objects.link(ob_cube_026)
col_props.objects.link(ob_cube_027)
col_props.objects.link(ob_cube_028)
col_props.objects.link(ob_cube_034)
col_props.objects.link(ob_cube_040)
col_props.objects.link(ob_cube_041)

# ---- scene / render settings (as saved in the file)
scene.camera = ob_camera
scene.frame_start = 1; scene.frame_end = 250; scene.frame_set(-22)
scene.render.engine = 'BLENDER_EEVEE_NEXT'
bpy.context.view_layer.update()
